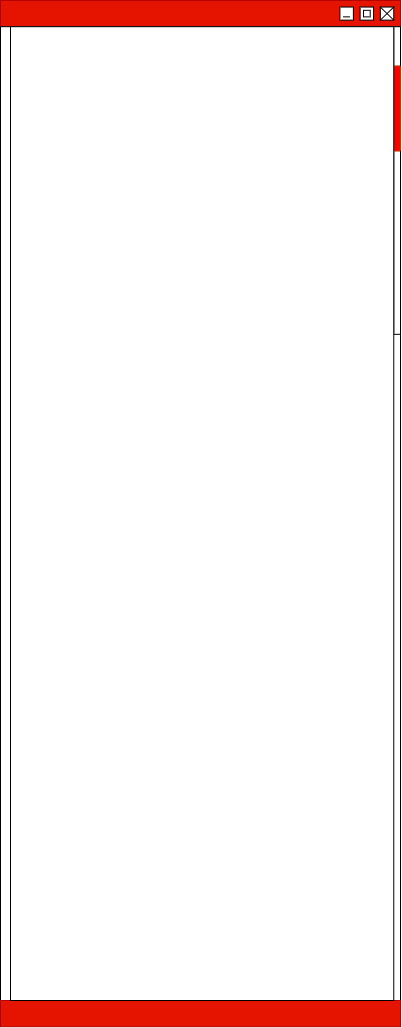

The diagram above was exported from draw.io. Its source (the exported page's mxGraphModel, read from the mxfile embedded in the PNG):
<mxGraphModel dx="1177" dy="684" grid="1" gridSize="10" guides="1" tooltips="1" connect="1" arrows="1" fold="1" page="1" pageScale="1" pageWidth="827" pageHeight="1169" math="0" shadow="0">
  <root>
    <mxCell id="0" />
    <mxCell id="1" parent="0" />
    <mxCell id="r_FmFLvuZ9jz67bu6MoI-1" value="" style="rounded=0;whiteSpace=wrap;html=1;fillColor=#e51400;strokeColor=#B20000;fontColor=#ffffff;container=0;" vertex="1" parent="1">
      <mxGeometry x="400" y="40" width="400" height="26.18" as="geometry" />
    </mxCell>
    <mxCell id="r_FmFLvuZ9jz67bu6MoI-9" value="" style="rounded=0;whiteSpace=wrap;html=1;container=0;" vertex="1" parent="1">
      <mxGeometry x="400" y="66.18" width="400" height="973.82" as="geometry" />
    </mxCell>
    <mxCell id="r_FmFLvuZ9jz67bu6MoI-10" value="" style="rounded=0;whiteSpace=wrap;html=1;container=0;" vertex="1" parent="1">
      <mxGeometry x="793.2692307692307" y="66.18181818181819" width="6.73076923076923" height="307.6363636363636" as="geometry" />
    </mxCell>
    <mxCell id="r_FmFLvuZ9jz67bu6MoI-12" value="" style="rounded=1;whiteSpace=wrap;html=1;fillColor=#FF0000;fontColor=#000000;strokeColor=#C73500;container=0;" vertex="1" parent="1">
      <mxGeometry x="793.2692307692307" y="105.45454545454547" width="6.73076923076923" height="85.0909090909091" as="geometry" />
    </mxCell>
    <mxCell id="r_FmFLvuZ9jz67bu6MoI-13" value="" style="rounded=0;whiteSpace=wrap;html=1;container=0;" vertex="1" parent="1">
      <mxGeometry x="739.4230769230769" y="46.54545454545455" width="13.46153846153846" height="13.090909090909092" as="geometry" />
    </mxCell>
    <mxCell id="r_FmFLvuZ9jz67bu6MoI-14" value="" style="rounded=0;whiteSpace=wrap;html=1;container=0;" vertex="1" parent="1">
      <mxGeometry x="759.6153846153846" y="46.54545454545455" width="13.46153846153846" height="13.090909090909092" as="geometry" />
    </mxCell>
    <mxCell id="r_FmFLvuZ9jz67bu6MoI-15" value="" style="rounded=0;whiteSpace=wrap;html=1;container=0;" vertex="1" parent="1">
      <mxGeometry x="779.8076923076924" y="46.54545454545455" width="13.46153846153846" height="13.090909090909092" as="geometry" />
    </mxCell>
    <mxCell id="r_FmFLvuZ9jz67bu6MoI-16" value="" style="rounded=0;whiteSpace=wrap;html=1;fillColor=#e51400;strokeColor=#B20000;fontColor=#ffffff;container=0;" vertex="1" parent="1">
      <mxGeometry x="400" y="1040" width="400" height="26.18" as="geometry" />
    </mxCell>
    <mxCell id="r_FmFLvuZ9jz67bu6MoI-20" value="" style="rounded=0;whiteSpace=wrap;html=1;container=0;" vertex="1" parent="1">
      <mxGeometry x="762.9807692307693" y="49.81818181818181" width="6.73076923076923" height="6.545454545454546" as="geometry" />
    </mxCell>
    <mxCell id="r_FmFLvuZ9jz67bu6MoI-21" value="" style="endArrow=none;html=1;rounded=0;entryX=0.5;entryY=0.743;entryDx=0;entryDy=0;entryPerimeter=0;" edge="1" parent="1">
      <mxGeometry width="50" height="50" relative="1" as="geometry">
        <mxPoint x="742.7884615384614" y="56.363636363636374" as="sourcePoint" />
        <mxPoint x="749.5192307692307" y="56.36363636363636" as="targetPoint" />
      </mxGeometry>
    </mxCell>
    <mxCell id="r_FmFLvuZ9jz67bu6MoI-22" value="" style="rounded=0;whiteSpace=wrap;html=1;container=0;" vertex="1" parent="1">
      <mxGeometry x="410" y="66.18" width="383.27" height="973.82" as="geometry" />
    </mxCell>
    <mxCell id="r_FmFLvuZ9jz67bu6MoI-17" value="" style="endArrow=none;html=1;rounded=0;entryX=1;entryY=0;entryDx=0;entryDy=0;" edge="1" parent="1" target="r_FmFLvuZ9jz67bu6MoI-15">
      <mxGeometry width="50" height="50" relative="1" as="geometry">
        <mxPoint x="779.8076923076922" y="59.63636363636364" as="sourcePoint" />
        <mxPoint x="786.5384615384614" y="53.09090909090909" as="targetPoint" />
      </mxGeometry>
    </mxCell>
    <mxCell id="r_FmFLvuZ9jz67bu6MoI-18" value="" style="endArrow=none;html=1;rounded=0;exitX=0;exitY=0;exitDx=0;exitDy=0;" edge="1" parent="1" source="r_FmFLvuZ9jz67bu6MoI-15">
      <mxGeometry width="50" height="50" relative="1" as="geometry">
        <mxPoint x="786.5384615384614" y="53.09090909090909" as="sourcePoint" />
        <mxPoint x="793.2692307692307" y="59.63636363636364" as="targetPoint" />
      </mxGeometry>
    </mxCell>
  </root>
</mxGraphModel>